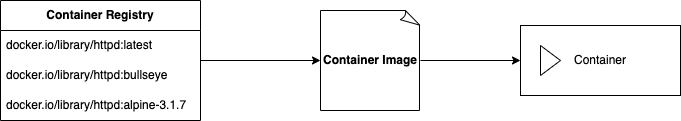

The diagram above was exported from draw.io. Its source (the exported page's mxGraphModel, read from the mxfile embedded in the PNG):
<mxGraphModel dx="1110" dy="809" grid="1" gridSize="10" guides="1" tooltips="1" connect="1" arrows="1" fold="1" page="1" pageScale="1" pageWidth="850" pageHeight="1100" math="0" shadow="0">
  <root>
    <mxCell id="0" />
    <mxCell id="1" parent="0" />
    <mxCell id="12" style="edgeStyle=none;html=1;entryX=0;entryY=0.5;entryDx=0;entryDy=0;" edge="1" parent="1" source="3" target="10">
      <mxGeometry relative="1" as="geometry" />
    </mxCell>
    <mxCell id="3" value="&lt;b&gt;Container Image&lt;/b&gt;" style="whiteSpace=wrap;html=1;shape=mxgraph.basic.document" vertex="1" parent="1">
      <mxGeometry x="370" y="245" width="100" height="100" as="geometry" />
    </mxCell>
    <mxCell id="9" style="edgeStyle=none;html=1;entryX=0;entryY=0.5;entryDx=0;entryDy=0;entryPerimeter=0;" edge="1" parent="1" source="5" target="3">
      <mxGeometry relative="1" as="geometry" />
    </mxCell>
    <mxCell id="5" value="&lt;b&gt;Container Registry&lt;/b&gt;" style="swimlane;fontStyle=0;childLayout=stackLayout;horizontal=1;startSize=30;horizontalStack=0;resizeParent=1;resizeParentMax=0;resizeLast=0;collapsible=1;marginBottom=0;whiteSpace=wrap;html=1;" vertex="1" parent="1">
      <mxGeometry x="50" y="235" width="200" height="120" as="geometry" />
    </mxCell>
    <mxCell id="6" value="docker.io/library/httpd:latest" style="text;strokeColor=none;fillColor=none;align=left;verticalAlign=middle;spacingLeft=4;spacingRight=4;overflow=hidden;points=[[0,0.5],[1,0.5]];portConstraint=eastwest;rotatable=0;whiteSpace=wrap;html=1;" vertex="1" parent="5">
      <mxGeometry y="30" width="200" height="30" as="geometry" />
    </mxCell>
    <mxCell id="7" value="docker.io/library/httpd:bullseye" style="text;strokeColor=none;fillColor=none;align=left;verticalAlign=middle;spacingLeft=4;spacingRight=4;overflow=hidden;points=[[0,0.5],[1,0.5]];portConstraint=eastwest;rotatable=0;whiteSpace=wrap;html=1;" vertex="1" parent="5">
      <mxGeometry y="60" width="200" height="30" as="geometry" />
    </mxCell>
    <mxCell id="8" value="docker.io/library/httpd:alpine-3.1.7" style="text;strokeColor=none;fillColor=none;align=left;verticalAlign=middle;spacingLeft=4;spacingRight=4;overflow=hidden;points=[[0,0.5],[1,0.5]];portConstraint=eastwest;rotatable=0;whiteSpace=wrap;html=1;" vertex="1" parent="5">
      <mxGeometry y="90" width="200" height="30" as="geometry" />
    </mxCell>
    <mxCell id="10" value="Container" style="html=1;whiteSpace=wrap;container=1;recursiveResize=0;collapsible=0;" vertex="1" parent="1">
      <mxGeometry x="570" y="260" width="160" height="70" as="geometry" />
    </mxCell>
    <mxCell id="11" value="" style="triangle;html=1;whiteSpace=wrap;" vertex="1" parent="10">
      <mxGeometry x="20" y="20" width="20" height="30" as="geometry" />
    </mxCell>
  </root>
</mxGraphModel>